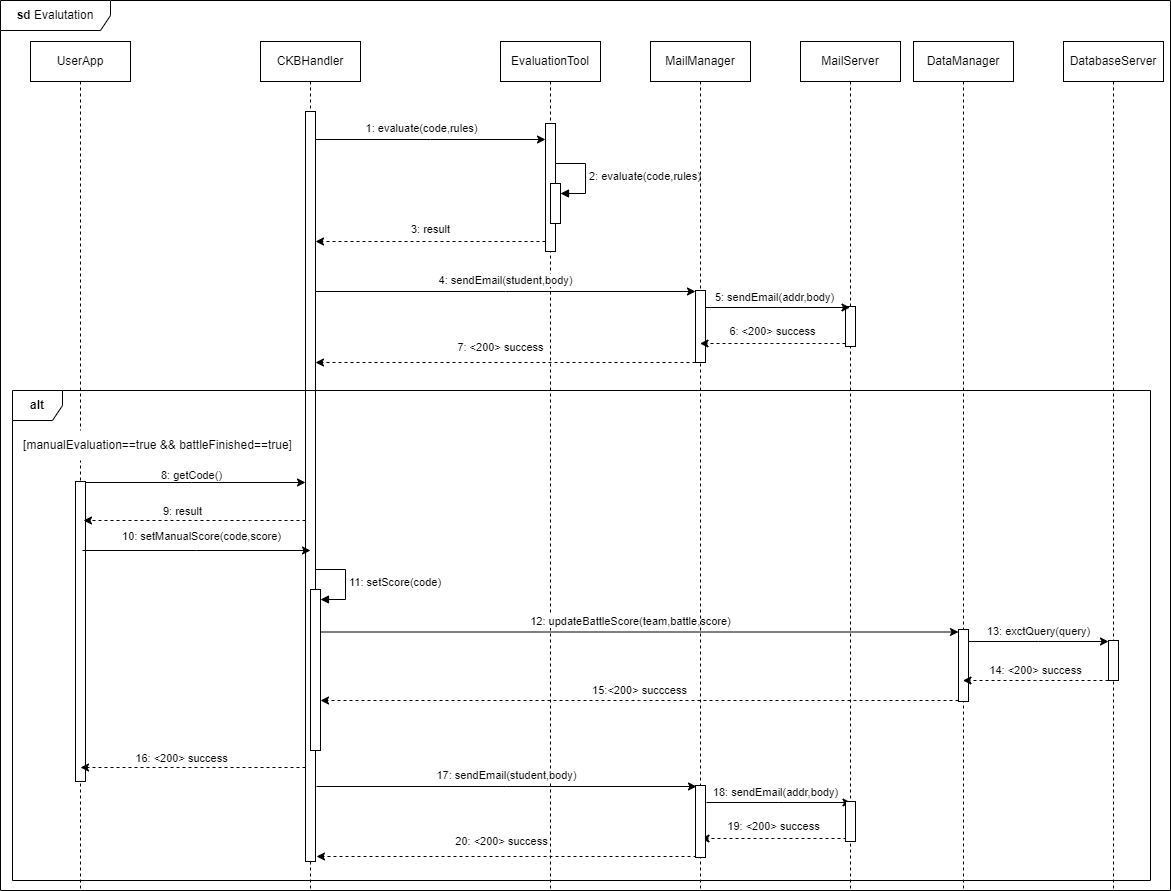

The diagram above was exported from draw.io. Its source (the exported page's mxGraphModel, read from the mxfile embedded in the PNG):
<mxGraphModel dx="1050" dy="522" grid="1" gridSize="10" guides="1" tooltips="1" connect="1" arrows="1" fold="1" page="1" pageScale="1" pageWidth="827" pageHeight="1169" math="0" shadow="0">
  <root>
    <mxCell id="0" />
    <mxCell id="1" parent="0" />
    <mxCell id="PjJbpMk4C1bl2UzmIqDC-3" value="CKBHandler" style="shape=umlLifeline;perimeter=lifelinePerimeter;whiteSpace=wrap;html=1;container=0;dropTarget=0;collapsible=0;recursiveResize=0;outlineConnect=0;portConstraint=eastwest;newEdgeStyle={&quot;edgeStyle&quot;:&quot;elbowEdgeStyle&quot;,&quot;elbow&quot;:&quot;vertical&quot;,&quot;curved&quot;:0,&quot;rounded&quot;:0};" parent="1" vertex="1">
      <mxGeometry x="270" y="61" width="100" height="849" as="geometry" />
    </mxCell>
    <mxCell id="PjJbpMk4C1bl2UzmIqDC-4" value="" style="html=1;points=[];perimeter=orthogonalPerimeter;outlineConnect=0;targetShapes=umlLifeline;portConstraint=eastwest;newEdgeStyle={&quot;edgeStyle&quot;:&quot;elbowEdgeStyle&quot;,&quot;elbow&quot;:&quot;vertical&quot;,&quot;curved&quot;:0,&quot;rounded&quot;:0};" parent="PjJbpMk4C1bl2UzmIqDC-3" vertex="1">
      <mxGeometry x="45" y="70" width="10" height="750" as="geometry" />
    </mxCell>
    <mxCell id="PjJbpMk4C1bl2UzmIqDC-6" value="&lt;b&gt;sd&lt;/b&gt;&amp;nbsp;Evalutation" style="shape=umlFrame;whiteSpace=wrap;html=1;pointerEvents=0;width=110;height=30;" parent="1" vertex="1">
      <mxGeometry x="10" y="20" width="1170" height="890" as="geometry" />
    </mxCell>
    <mxCell id="PjJbpMk4C1bl2UzmIqDC-7" value="EvaluationTool" style="shape=umlLifeline;perimeter=lifelinePerimeter;whiteSpace=wrap;html=1;container=0;dropTarget=0;collapsible=0;recursiveResize=0;outlineConnect=0;portConstraint=eastwest;newEdgeStyle={&quot;edgeStyle&quot;:&quot;elbowEdgeStyle&quot;,&quot;elbow&quot;:&quot;vertical&quot;,&quot;curved&quot;:0,&quot;rounded&quot;:0};" parent="1" vertex="1">
      <mxGeometry x="510" y="61" width="100" height="849" as="geometry" />
    </mxCell>
    <mxCell id="PjJbpMk4C1bl2UzmIqDC-36" value="" style="html=1;points=[];perimeter=orthogonalPerimeter;outlineConnect=0;targetShapes=umlLifeline;portConstraint=eastwest;newEdgeStyle={&quot;edgeStyle&quot;:&quot;elbowEdgeStyle&quot;,&quot;elbow&quot;:&quot;vertical&quot;,&quot;curved&quot;:0,&quot;rounded&quot;:0};" parent="PjJbpMk4C1bl2UzmIqDC-7" vertex="1">
      <mxGeometry x="45" y="82" width="10" height="128" as="geometry" />
    </mxCell>
    <mxCell id="PjJbpMk4C1bl2UzmIqDC-39" value="" style="html=1;points=[[0,0,0,0,5],[0,1,0,0,-5],[1,0,0,0,5],[1,1,0,0,-5]];perimeter=orthogonalPerimeter;outlineConnect=0;targetShapes=umlLifeline;portConstraint=eastwest;newEdgeStyle={&quot;curved&quot;:0,&quot;rounded&quot;:0};" parent="PjJbpMk4C1bl2UzmIqDC-7" vertex="1">
      <mxGeometry x="50" y="142" width="10" height="40" as="geometry" />
    </mxCell>
    <mxCell id="PjJbpMk4C1bl2UzmIqDC-40" value="2: evaluate(code,rules)" style="html=1;align=left;spacingLeft=2;endArrow=block;rounded=0;edgeStyle=orthogonalEdgeStyle;curved=0;rounded=0;" parent="PjJbpMk4C1bl2UzmIqDC-7" target="PjJbpMk4C1bl2UzmIqDC-39" edge="1">
      <mxGeometry relative="1" as="geometry">
        <mxPoint x="55" y="122" as="sourcePoint" />
        <Array as="points">
          <mxPoint x="85" y="152" />
        </Array>
      </mxGeometry>
    </mxCell>
    <mxCell id="PjJbpMk4C1bl2UzmIqDC-44" style="edgeStyle=elbowEdgeStyle;rounded=0;orthogonalLoop=1;jettySize=auto;html=1;elbow=vertical;curved=0;" parent="1" edge="1">
      <mxGeometry relative="1" as="geometry">
        <mxPoint x="87" y="502" as="sourcePoint" />
        <mxPoint x="315" y="502" as="targetPoint" />
      </mxGeometry>
    </mxCell>
    <mxCell id="PjJbpMk4C1bl2UzmIqDC-49" value="8: getCode()" style="edgeLabel;html=1;align=center;verticalAlign=middle;resizable=0;points=[];" parent="PjJbpMk4C1bl2UzmIqDC-44" vertex="1" connectable="0">
      <mxGeometry x="0.1982" relative="1" as="geometry">
        <mxPoint x="-24" y="-8" as="offset" />
      </mxGeometry>
    </mxCell>
    <mxCell id="PjJbpMk4C1bl2UzmIqDC-37" style="edgeStyle=elbowEdgeStyle;rounded=0;orthogonalLoop=1;jettySize=auto;html=1;elbow=vertical;curved=0;" parent="1" edge="1">
      <mxGeometry relative="1" as="geometry">
        <mxPoint x="325" y="159" as="sourcePoint" />
        <mxPoint x="555" y="159" as="targetPoint" />
      </mxGeometry>
    </mxCell>
    <mxCell id="PjJbpMk4C1bl2UzmIqDC-38" value="1: evaluate(code,rules)" style="edgeLabel;html=1;align=center;verticalAlign=middle;resizable=0;points=[];" parent="PjJbpMk4C1bl2UzmIqDC-37" vertex="1" connectable="0">
      <mxGeometry x="0.2904" y="-4" relative="1" as="geometry">
        <mxPoint x="-43" y="-16" as="offset" />
      </mxGeometry>
    </mxCell>
    <mxCell id="PjJbpMk4C1bl2UzmIqDC-41" value="3: result" style="edgeStyle=elbowEdgeStyle;rounded=0;orthogonalLoop=1;jettySize=auto;html=1;elbow=vertical;curved=0;dashed=1;" parent="1" edge="1">
      <mxGeometry y="-12" relative="1" as="geometry">
        <mxPoint x="555" y="261" as="sourcePoint" />
        <mxPoint x="325" y="261" as="targetPoint" />
        <mxPoint as="offset" />
      </mxGeometry>
    </mxCell>
    <mxCell id="PjJbpMk4C1bl2UzmIqDC-47" value="UserApp" style="shape=umlLifeline;perimeter=lifelinePerimeter;whiteSpace=wrap;html=1;container=0;dropTarget=0;collapsible=0;recursiveResize=0;outlineConnect=0;portConstraint=eastwest;newEdgeStyle={&quot;edgeStyle&quot;:&quot;elbowEdgeStyle&quot;,&quot;elbow&quot;:&quot;vertical&quot;,&quot;curved&quot;:0,&quot;rounded&quot;:0};" parent="1" vertex="1">
      <mxGeometry x="40" y="61" width="100" height="849" as="geometry" />
    </mxCell>
    <mxCell id="PjJbpMk4C1bl2UzmIqDC-48" value="" style="html=1;points=[];perimeter=orthogonalPerimeter;outlineConnect=0;targetShapes=umlLifeline;portConstraint=eastwest;newEdgeStyle={&quot;edgeStyle&quot;:&quot;elbowEdgeStyle&quot;,&quot;elbow&quot;:&quot;vertical&quot;,&quot;curved&quot;:0,&quot;rounded&quot;:0};" parent="PjJbpMk4C1bl2UzmIqDC-47" vertex="1">
      <mxGeometry x="45" y="440" width="10" height="300" as="geometry" />
    </mxCell>
    <mxCell id="PjJbpMk4C1bl2UzmIqDC-43" value="[manualEvaluation==true &amp;amp;&amp;amp; battleFinished==true]" style="text;html=1;align=center;verticalAlign=middle;resizable=0;points=[];autosize=1;strokeColor=none;fillColor=default;" parent="1" vertex="1">
      <mxGeometry x="22" y="450" width="290" height="30" as="geometry" />
    </mxCell>
    <mxCell id="PjJbpMk4C1bl2UzmIqDC-50" style="edgeStyle=elbowEdgeStyle;rounded=0;orthogonalLoop=1;jettySize=auto;html=1;elbow=vertical;curved=0;dashed=1;" parent="1" source="PjJbpMk4C1bl2UzmIqDC-4" edge="1">
      <mxGeometry relative="1" as="geometry">
        <mxPoint x="300" y="530" as="sourcePoint" />
        <mxPoint x="93" y="540" as="targetPoint" />
        <Array as="points">
          <mxPoint x="260" y="540" />
        </Array>
      </mxGeometry>
    </mxCell>
    <mxCell id="PjJbpMk4C1bl2UzmIqDC-51" value="9: result" style="edgeLabel;html=1;align=center;verticalAlign=middle;resizable=0;points=[];" parent="PjJbpMk4C1bl2UzmIqDC-50" vertex="1" connectable="0">
      <mxGeometry x="-0.3933" y="4" relative="1" as="geometry">
        <mxPoint x="-57" y="-14" as="offset" />
      </mxGeometry>
    </mxCell>
    <mxCell id="PjJbpMk4C1bl2UzmIqDC-52" style="edgeStyle=elbowEdgeStyle;rounded=0;orthogonalLoop=1;jettySize=auto;html=1;elbow=vertical;curved=0;" parent="1" edge="1">
      <mxGeometry relative="1" as="geometry">
        <mxPoint x="92" y="570" as="sourcePoint" />
        <mxPoint x="320" y="570" as="targetPoint" />
      </mxGeometry>
    </mxCell>
    <mxCell id="PjJbpMk4C1bl2UzmIqDC-53" value="10: setManualScore(code,score)" style="edgeLabel;html=1;align=center;verticalAlign=middle;resizable=0;points=[];" parent="PjJbpMk4C1bl2UzmIqDC-52" vertex="1" connectable="0">
      <mxGeometry x="0.1982" relative="1" as="geometry">
        <mxPoint x="-19" y="-15" as="offset" />
      </mxGeometry>
    </mxCell>
    <mxCell id="j3uywayax3EOiW4j6qYz-1" value="12: updateBattleScore(team,battle,score)" style="rounded=0;orthogonalLoop=1;jettySize=auto;html=1;" parent="1" edge="1">
      <mxGeometry x="-0.0282" y="12" relative="1" as="geometry">
        <mxPoint x="330" y="651.5" as="sourcePoint" />
        <mxPoint x="968" y="651.5" as="targetPoint" />
        <mxPoint y="1" as="offset" />
      </mxGeometry>
    </mxCell>
    <mxCell id="PjJbpMk4C1bl2UzmIqDC-55" value="" style="html=1;points=[[0,0,0,0,5],[0,1,0,0,-5],[1,0,0,0,5],[1,1,0,0,-5]];perimeter=orthogonalPerimeter;outlineConnect=0;targetShapes=umlLifeline;portConstraint=eastwest;newEdgeStyle={&quot;curved&quot;:0,&quot;rounded&quot;:0};" parent="1" vertex="1">
      <mxGeometry x="320" y="609" width="10" height="161" as="geometry" />
    </mxCell>
    <mxCell id="PjJbpMk4C1bl2UzmIqDC-56" value="11: setScore(code)" style="html=1;align=left;spacingLeft=2;endArrow=block;rounded=0;edgeStyle=orthogonalEdgeStyle;curved=0;rounded=0;" parent="1" target="PjJbpMk4C1bl2UzmIqDC-55" edge="1">
      <mxGeometry relative="1" as="geometry">
        <mxPoint x="325" y="589" as="sourcePoint" />
        <Array as="points">
          <mxPoint x="355" y="619" />
        </Array>
      </mxGeometry>
    </mxCell>
    <mxCell id="PjJbpMk4C1bl2UzmIqDC-61" style="edgeStyle=elbowEdgeStyle;rounded=0;orthogonalLoop=1;jettySize=auto;html=1;elbow=vertical;curved=0;dashed=1;" parent="1" edge="1">
      <mxGeometry relative="1" as="geometry">
        <mxPoint x="315" y="787" as="sourcePoint" />
        <mxPoint x="90" y="787" as="targetPoint" />
      </mxGeometry>
    </mxCell>
    <mxCell id="PjJbpMk4C1bl2UzmIqDC-62" value="16: &amp;lt;200&amp;gt; success" style="edgeLabel;html=1;align=center;verticalAlign=middle;resizable=0;points=[];" parent="PjJbpMk4C1bl2UzmIqDC-61" vertex="1" connectable="0">
      <mxGeometry x="-0.3933" y="4" relative="1" as="geometry">
        <mxPoint x="-57" y="-14" as="offset" />
      </mxGeometry>
    </mxCell>
    <mxCell id="YgyY3vaUbUnLYz53fz7u-9" value="MailManager" style="shape=umlLifeline;perimeter=lifelinePerimeter;whiteSpace=wrap;html=1;container=0;dropTarget=0;collapsible=0;recursiveResize=0;outlineConnect=0;portConstraint=eastwest;newEdgeStyle={&quot;edgeStyle&quot;:&quot;elbowEdgeStyle&quot;,&quot;elbow&quot;:&quot;vertical&quot;,&quot;curved&quot;:0,&quot;rounded&quot;:0};" parent="1" vertex="1">
      <mxGeometry x="660" y="61" width="100" height="849" as="geometry" />
    </mxCell>
    <mxCell id="YgyY3vaUbUnLYz53fz7u-10" value="" style="html=1;points=[];perimeter=orthogonalPerimeter;outlineConnect=0;targetShapes=umlLifeline;portConstraint=eastwest;newEdgeStyle={&quot;edgeStyle&quot;:&quot;elbowEdgeStyle&quot;,&quot;elbow&quot;:&quot;vertical&quot;,&quot;curved&quot;:0,&quot;rounded&quot;:0};" parent="YgyY3vaUbUnLYz53fz7u-9" vertex="1">
      <mxGeometry x="45" y="249" width="10" height="72" as="geometry" />
    </mxCell>
    <mxCell id="YgyY3vaUbUnLYz53fz7u-11" value="MailServer" style="shape=umlLifeline;perimeter=lifelinePerimeter;whiteSpace=wrap;html=1;container=0;dropTarget=0;collapsible=0;recursiveResize=0;outlineConnect=0;portConstraint=eastwest;newEdgeStyle={&quot;edgeStyle&quot;:&quot;elbowEdgeStyle&quot;,&quot;elbow&quot;:&quot;vertical&quot;,&quot;curved&quot;:0,&quot;rounded&quot;:0};" parent="1" vertex="1">
      <mxGeometry x="810" y="61" width="100" height="849" as="geometry" />
    </mxCell>
    <mxCell id="YgyY3vaUbUnLYz53fz7u-12" value="" style="html=1;points=[];perimeter=orthogonalPerimeter;outlineConnect=0;targetShapes=umlLifeline;portConstraint=eastwest;newEdgeStyle={&quot;edgeStyle&quot;:&quot;elbowEdgeStyle&quot;,&quot;elbow&quot;:&quot;vertical&quot;,&quot;curved&quot;:0,&quot;rounded&quot;:0};" parent="YgyY3vaUbUnLYz53fz7u-11" vertex="1">
      <mxGeometry x="45" y="265" width="10" height="40" as="geometry" />
    </mxCell>
    <mxCell id="PjJbpMk4C1bl2UzmIqDC-42" value="&lt;b&gt;alt&lt;/b&gt;" style="shape=umlFrame;whiteSpace=wrap;html=1;pointerEvents=0;width=50;height=30;" parent="1" vertex="1">
      <mxGeometry x="22" y="410" width="1138" height="490" as="geometry" />
    </mxCell>
    <mxCell id="YgyY3vaUbUnLYz53fz7u-13" value="4: sendEmail(student,body)" style="edgeStyle=elbowEdgeStyle;rounded=0;orthogonalLoop=1;jettySize=auto;html=1;elbow=vertical;curved=0;" parent="1" edge="1">
      <mxGeometry y="11" relative="1" as="geometry">
        <mxPoint x="325" y="311" as="sourcePoint" />
        <mxPoint x="705" y="311" as="targetPoint" />
        <mxPoint as="offset" />
      </mxGeometry>
    </mxCell>
    <mxCell id="YgyY3vaUbUnLYz53fz7u-15" value="5: sendEmail(addr,body)" style="edgeStyle=elbowEdgeStyle;rounded=0;orthogonalLoop=1;jettySize=auto;html=1;elbow=vertical;curved=0;" parent="1" edge="1">
      <mxGeometry x="-0.0393" y="10" relative="1" as="geometry">
        <mxPoint x="715" y="327" as="sourcePoint" />
        <mxPoint x="859.5" y="327" as="targetPoint" />
        <mxPoint as="offset" />
      </mxGeometry>
    </mxCell>
    <mxCell id="YgyY3vaUbUnLYz53fz7u-16" value="6: &amp;lt;200&amp;gt; success" style="edgeStyle=elbowEdgeStyle;rounded=0;orthogonalLoop=1;jettySize=auto;html=1;elbow=vertical;curved=0;dashed=1;" parent="1" edge="1">
      <mxGeometry y="-12" relative="1" as="geometry">
        <mxPoint x="855" y="363" as="sourcePoint" />
        <mxPoint x="709.5" y="363" as="targetPoint" />
        <mxPoint as="offset" />
      </mxGeometry>
    </mxCell>
    <mxCell id="YgyY3vaUbUnLYz53fz7u-17" value="7: &amp;lt;200&amp;gt; success" style="edgeStyle=elbowEdgeStyle;rounded=0;orthogonalLoop=1;jettySize=auto;html=1;elbow=vertical;curved=0;dashed=1;" parent="1" edge="1">
      <mxGeometry x="0.0263" y="-15" relative="1" as="geometry">
        <mxPoint x="705" y="382" as="sourcePoint" />
        <mxPoint x="325" y="382" as="targetPoint" />
        <mxPoint as="offset" />
      </mxGeometry>
    </mxCell>
    <mxCell id="YgyY3vaUbUnLYz53fz7u-18" value="17: sendEmail(student,body)" style="edgeStyle=elbowEdgeStyle;rounded=0;orthogonalLoop=1;jettySize=auto;html=1;elbow=horizontal;curved=0;" parent="1" edge="1">
      <mxGeometry y="11" relative="1" as="geometry">
        <mxPoint x="326" y="806" as="sourcePoint" />
        <mxPoint x="706" y="806" as="targetPoint" />
        <mxPoint as="offset" />
      </mxGeometry>
    </mxCell>
    <mxCell id="YgyY3vaUbUnLYz53fz7u-19" value="18: sendEmail(addr,body)" style="edgeStyle=elbowEdgeStyle;rounded=0;orthogonalLoop=1;jettySize=auto;html=1;elbow=vertical;curved=0;" parent="1" edge="1">
      <mxGeometry x="-0.0393" y="10" relative="1" as="geometry">
        <mxPoint x="716" y="822" as="sourcePoint" />
        <mxPoint x="860.5" y="822" as="targetPoint" />
        <mxPoint as="offset" />
      </mxGeometry>
    </mxCell>
    <mxCell id="YgyY3vaUbUnLYz53fz7u-20" value="19: &amp;lt;200&amp;gt; success" style="edgeStyle=elbowEdgeStyle;rounded=0;orthogonalLoop=1;jettySize=auto;html=1;elbow=horizontal;curved=0;dashed=1;" parent="1" edge="1">
      <mxGeometry y="-12" relative="1" as="geometry">
        <mxPoint x="856" y="858" as="sourcePoint" />
        <mxPoint x="710.5" y="858" as="targetPoint" />
        <mxPoint as="offset" />
      </mxGeometry>
    </mxCell>
    <mxCell id="YgyY3vaUbUnLYz53fz7u-21" value="20: &amp;lt;200&amp;gt; success" style="edgeStyle=elbowEdgeStyle;rounded=0;orthogonalLoop=1;jettySize=auto;html=1;elbow=vertical;curved=0;dashed=1;" parent="1" edge="1">
      <mxGeometry x="0.0263" y="-15" relative="1" as="geometry">
        <mxPoint x="706" y="876" as="sourcePoint" />
        <mxPoint x="326" y="876" as="targetPoint" />
        <mxPoint as="offset" />
      </mxGeometry>
    </mxCell>
    <mxCell id="YgyY3vaUbUnLYz53fz7u-22" value="" style="html=1;points=[];perimeter=orthogonalPerimeter;outlineConnect=0;targetShapes=umlLifeline;portConstraint=eastwest;newEdgeStyle={&quot;edgeStyle&quot;:&quot;elbowEdgeStyle&quot;,&quot;elbow&quot;:&quot;vertical&quot;,&quot;curved&quot;:0,&quot;rounded&quot;:0};" parent="1" vertex="1">
      <mxGeometry x="705" y="805" width="10" height="72" as="geometry" />
    </mxCell>
    <mxCell id="YgyY3vaUbUnLYz53fz7u-23" value="" style="html=1;points=[];perimeter=orthogonalPerimeter;outlineConnect=0;targetShapes=umlLifeline;portConstraint=eastwest;newEdgeStyle={&quot;edgeStyle&quot;:&quot;elbowEdgeStyle&quot;,&quot;elbow&quot;:&quot;vertical&quot;,&quot;curved&quot;:0,&quot;rounded&quot;:0};" parent="1" vertex="1">
      <mxGeometry x="855" y="821" width="10" height="40" as="geometry" />
    </mxCell>
    <mxCell id="dQOka3p4kYAk4ufZT-Up-1" value="DataManager" style="shape=umlLifeline;perimeter=lifelinePerimeter;whiteSpace=wrap;html=1;container=0;dropTarget=0;collapsible=0;recursiveResize=0;outlineConnect=0;portConstraint=eastwest;newEdgeStyle={&quot;edgeStyle&quot;:&quot;elbowEdgeStyle&quot;,&quot;elbow&quot;:&quot;vertical&quot;,&quot;curved&quot;:0,&quot;rounded&quot;:0};" parent="1" vertex="1">
      <mxGeometry x="923" y="61" width="100" height="849" as="geometry" />
    </mxCell>
    <mxCell id="dQOka3p4kYAk4ufZT-Up-2" value="" style="html=1;points=[];perimeter=orthogonalPerimeter;outlineConnect=0;targetShapes=umlLifeline;portConstraint=eastwest;newEdgeStyle={&quot;edgeStyle&quot;:&quot;elbowEdgeStyle&quot;,&quot;elbow&quot;:&quot;vertical&quot;,&quot;curved&quot;:0,&quot;rounded&quot;:0};" parent="dQOka3p4kYAk4ufZT-Up-1" vertex="1">
      <mxGeometry x="45" y="588" width="10" height="72" as="geometry" />
    </mxCell>
    <mxCell id="dQOka3p4kYAk4ufZT-Up-3" value="DatabaseServer" style="shape=umlLifeline;perimeter=lifelinePerimeter;whiteSpace=wrap;html=1;container=0;dropTarget=0;collapsible=0;recursiveResize=0;outlineConnect=0;portConstraint=eastwest;newEdgeStyle={&quot;edgeStyle&quot;:&quot;elbowEdgeStyle&quot;,&quot;elbow&quot;:&quot;vertical&quot;,&quot;curved&quot;:0,&quot;rounded&quot;:0};" parent="1" vertex="1">
      <mxGeometry x="1073" y="61" width="100" height="849" as="geometry" />
    </mxCell>
    <mxCell id="dQOka3p4kYAk4ufZT-Up-4" value="" style="html=1;points=[];perimeter=orthogonalPerimeter;outlineConnect=0;targetShapes=umlLifeline;portConstraint=eastwest;newEdgeStyle={&quot;edgeStyle&quot;:&quot;elbowEdgeStyle&quot;,&quot;elbow&quot;:&quot;vertical&quot;,&quot;curved&quot;:0,&quot;rounded&quot;:0};" parent="dQOka3p4kYAk4ufZT-Up-3" vertex="1">
      <mxGeometry x="45" y="599" width="10" height="40" as="geometry" />
    </mxCell>
    <mxCell id="j3uywayax3EOiW4j6qYz-2" value="13: exctQuery(query)" style="edgeStyle=elbowEdgeStyle;rounded=0;orthogonalLoop=1;jettySize=auto;html=1;elbow=vertical;curved=0;" parent="1" edge="1">
      <mxGeometry y="10" relative="1" as="geometry">
        <mxPoint x="978" y="661" as="sourcePoint" />
        <mxPoint x="1118" y="661" as="targetPoint" />
        <mxPoint as="offset" />
      </mxGeometry>
    </mxCell>
    <mxCell id="j3uywayax3EOiW4j6qYz-3" value="14: &amp;lt;200&amp;gt; success" style="edgeStyle=elbowEdgeStyle;rounded=0;orthogonalLoop=1;jettySize=auto;html=1;elbow=vertical;curved=0;dashed=1;" parent="1" edge="1">
      <mxGeometry y="-10" relative="1" as="geometry">
        <mxPoint x="1118" y="700" as="sourcePoint" />
        <mxPoint x="972.5" y="700" as="targetPoint" />
        <mxPoint as="offset" />
      </mxGeometry>
    </mxCell>
    <mxCell id="j3uywayax3EOiW4j6qYz-4" value="15:&amp;lt;200&amp;gt; succcess" style="edgeStyle=elbowEdgeStyle;rounded=0;orthogonalLoop=1;jettySize=auto;html=1;elbow=vertical;curved=0;dashed=1;" parent="1" edge="1">
      <mxGeometry y="-10" relative="1" as="geometry">
        <mxPoint x="968" y="720" as="sourcePoint" />
        <mxPoint x="330" y="720" as="targetPoint" />
        <mxPoint as="offset" />
      </mxGeometry>
    </mxCell>
  </root>
</mxGraphModel>